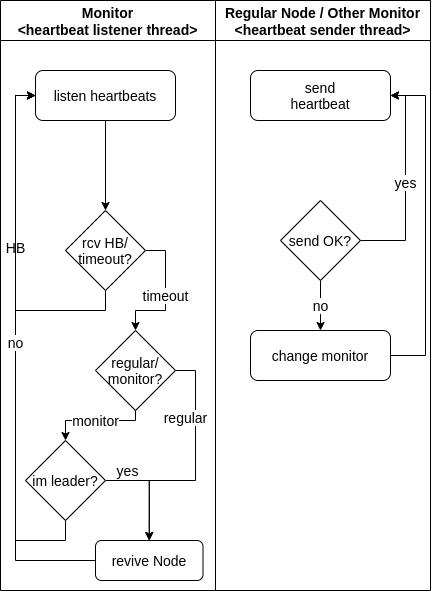

The diagram above was exported from draw.io. Its source (the exported page's mxGraphModel, read from the mxfile embedded in the PNG):
<mxGraphModel dx="1628" dy="433" grid="1" gridSize="10" guides="1" tooltips="1" connect="1" arrows="1" fold="1" page="1" pageScale="1" pageWidth="827" pageHeight="1169" math="0" shadow="0">
  <root>
    <mxCell id="0" />
    <mxCell id="1" parent="0" />
    <mxCell id="2" value="Monitor&#10;&lt;heartbeat listener thread&gt;" style="swimlane;fontSize=14;startSize=40;" vertex="1" parent="1">
      <mxGeometry x="2075" y="1880" width="215" height="590" as="geometry" />
    </mxCell>
    <mxCell id="3" value="listen heartbeats" style="rounded=1;whiteSpace=wrap;html=1;fontSize=14;" vertex="1" parent="2">
      <mxGeometry x="35" y="70" width="140" height="50" as="geometry" />
    </mxCell>
    <mxCell id="4" style="edgeStyle=orthogonalEdgeStyle;rounded=0;orthogonalLoop=1;jettySize=auto;html=1;exitX=0.5;exitY=1;exitDx=0;exitDy=0;fontSize=14;" edge="1" parent="2" source="3" target="7">
      <mxGeometry relative="1" as="geometry">
        <mxPoint x="105" y="170" as="targetPoint" />
      </mxGeometry>
    </mxCell>
    <mxCell id="5" value="HB" style="edgeStyle=orthogonalEdgeStyle;rounded=0;orthogonalLoop=1;jettySize=auto;html=1;exitX=0.5;exitY=1;exitDx=0;exitDy=0;fontSize=14;entryX=0;entryY=0.5;entryDx=0;entryDy=0;" edge="1" parent="2" source="7" target="3">
      <mxGeometry relative="1" as="geometry">
        <mxPoint x="55" y="320" as="targetPoint" />
      </mxGeometry>
    </mxCell>
    <mxCell id="6" value="timeout" style="edgeStyle=orthogonalEdgeStyle;rounded=0;orthogonalLoop=1;jettySize=auto;html=1;exitX=1;exitY=0.5;exitDx=0;exitDy=0;fontSize=14;" edge="1" parent="2" source="7" target="10">
      <mxGeometry relative="1" as="geometry" />
    </mxCell>
    <mxCell id="7" value="rcv HB/ timeout?" style="rhombus;whiteSpace=wrap;html=1;fontSize=14;" vertex="1" parent="2">
      <mxGeometry x="65" y="210" width="80" height="80" as="geometry" />
    </mxCell>
    <mxCell id="8" value="monitor" style="edgeStyle=orthogonalEdgeStyle;rounded=0;orthogonalLoop=1;jettySize=auto;html=1;exitX=0.5;exitY=1;exitDx=0;exitDy=0;entryX=0.5;entryY=0;entryDx=0;entryDy=0;fontSize=14;" edge="1" parent="2" source="10" target="15">
      <mxGeometry relative="1" as="geometry">
        <Array as="points">
          <mxPoint x="135" y="420" />
          <mxPoint x="65" y="420" />
        </Array>
      </mxGeometry>
    </mxCell>
    <mxCell id="9" value="regular" style="edgeStyle=orthogonalEdgeStyle;rounded=0;orthogonalLoop=1;jettySize=auto;html=1;exitX=1;exitY=0.5;exitDx=0;exitDy=0;entryX=0.5;entryY=0;entryDx=0;entryDy=0;fontSize=14;" edge="1" parent="2" source="10" target="12">
      <mxGeometry x="-0.4314" y="-10" relative="1" as="geometry">
        <Array as="points">
          <mxPoint x="195" y="370" />
          <mxPoint x="195" y="480" />
          <mxPoint x="149" y="480" />
        </Array>
        <mxPoint as="offset" />
      </mxGeometry>
    </mxCell>
    <mxCell id="10" value="regular/&lt;br&gt;monitor?" style="rhombus;whiteSpace=wrap;html=1;fontSize=14;" vertex="1" parent="2">
      <mxGeometry x="95" y="330" width="80" height="80" as="geometry" />
    </mxCell>
    <mxCell id="11" style="edgeStyle=orthogonalEdgeStyle;rounded=0;orthogonalLoop=1;jettySize=auto;html=1;exitX=0;exitY=0.5;exitDx=0;exitDy=0;entryX=0;entryY=0.5;entryDx=0;entryDy=0;fontSize=14;" edge="1" parent="2" source="12" target="3">
      <mxGeometry relative="1" as="geometry" />
    </mxCell>
    <mxCell id="12" value="revive Node" style="rounded=1;whiteSpace=wrap;html=1;fontSize=14;" vertex="1" parent="2">
      <mxGeometry x="95" y="540" width="107.5" height="40" as="geometry" />
    </mxCell>
    <mxCell id="13" value="yes" style="edgeStyle=orthogonalEdgeStyle;rounded=0;orthogonalLoop=1;jettySize=auto;html=1;exitX=1;exitY=0.5;exitDx=0;exitDy=0;entryX=0.5;entryY=0;entryDx=0;entryDy=0;fontSize=14;" edge="1" parent="2" source="15" target="12">
      <mxGeometry x="-0.5736" y="10" relative="1" as="geometry">
        <Array as="points">
          <mxPoint x="149" y="480" />
        </Array>
        <mxPoint as="offset" />
      </mxGeometry>
    </mxCell>
    <mxCell id="14" value="no" style="edgeStyle=orthogonalEdgeStyle;rounded=0;orthogonalLoop=1;jettySize=auto;html=1;exitX=0.5;exitY=1;exitDx=0;exitDy=0;entryX=0;entryY=0.5;entryDx=0;entryDy=0;fontSize=14;" edge="1" parent="2" source="15" target="3">
      <mxGeometry relative="1" as="geometry">
        <Array as="points">
          <mxPoint x="65" y="540" />
          <mxPoint x="15" y="540" />
          <mxPoint x="15" y="95" />
        </Array>
      </mxGeometry>
    </mxCell>
    <mxCell id="15" value="im leader?" style="rhombus;whiteSpace=wrap;html=1;fontSize=14;" vertex="1" parent="2">
      <mxGeometry x="25" y="440" width="80" height="80" as="geometry" />
    </mxCell>
    <mxCell id="16" value="Regular Node / Other Monitor&#10;&lt;heartbeat sender thread&gt;" style="swimlane;fontSize=14;startSize=40;" vertex="1" parent="1">
      <mxGeometry x="2290" y="1880" width="215" height="590" as="geometry" />
    </mxCell>
    <mxCell id="17" value="send&lt;br&gt;heartbeat" style="rounded=1;whiteSpace=wrap;html=1;fontSize=14;" vertex="1" parent="16">
      <mxGeometry x="35" y="70" width="140" height="50" as="geometry" />
    </mxCell>
    <mxCell id="18" value="yes" style="edgeStyle=orthogonalEdgeStyle;rounded=0;orthogonalLoop=1;jettySize=auto;html=1;exitX=1;exitY=0.5;exitDx=0;exitDy=0;entryX=1;entryY=0.5;entryDx=0;entryDy=0;fontSize=14;" edge="1" parent="16" source="20" target="17">
      <mxGeometry relative="1" as="geometry">
        <Array as="points">
          <mxPoint x="190" y="240" />
          <mxPoint x="190" y="95" />
        </Array>
      </mxGeometry>
    </mxCell>
    <mxCell id="19" value="no" style="edgeStyle=orthogonalEdgeStyle;rounded=0;orthogonalLoop=1;jettySize=auto;html=1;exitX=0.5;exitY=1;exitDx=0;exitDy=0;fontSize=14;" edge="1" parent="16" source="20" target="22">
      <mxGeometry relative="1" as="geometry" />
    </mxCell>
    <mxCell id="20" value="send OK?" style="rhombus;whiteSpace=wrap;html=1;fontSize=14;" vertex="1" parent="16">
      <mxGeometry x="65" y="200" width="80" height="80" as="geometry" />
    </mxCell>
    <mxCell id="21" style="edgeStyle=orthogonalEdgeStyle;rounded=0;orthogonalLoop=1;jettySize=auto;html=1;exitX=1;exitY=0.5;exitDx=0;exitDy=0;entryX=1;entryY=0.5;entryDx=0;entryDy=0;fontSize=14;" edge="1" parent="16" source="22" target="17">
      <mxGeometry relative="1" as="geometry">
        <Array as="points">
          <mxPoint x="210" y="355" />
          <mxPoint x="210" y="95" />
        </Array>
      </mxGeometry>
    </mxCell>
    <mxCell id="22" value="change monitor" style="rounded=1;whiteSpace=wrap;html=1;fontSize=14;" vertex="1" parent="16">
      <mxGeometry x="35" y="330" width="140" height="50" as="geometry" />
    </mxCell>
  </root>
</mxGraphModel>